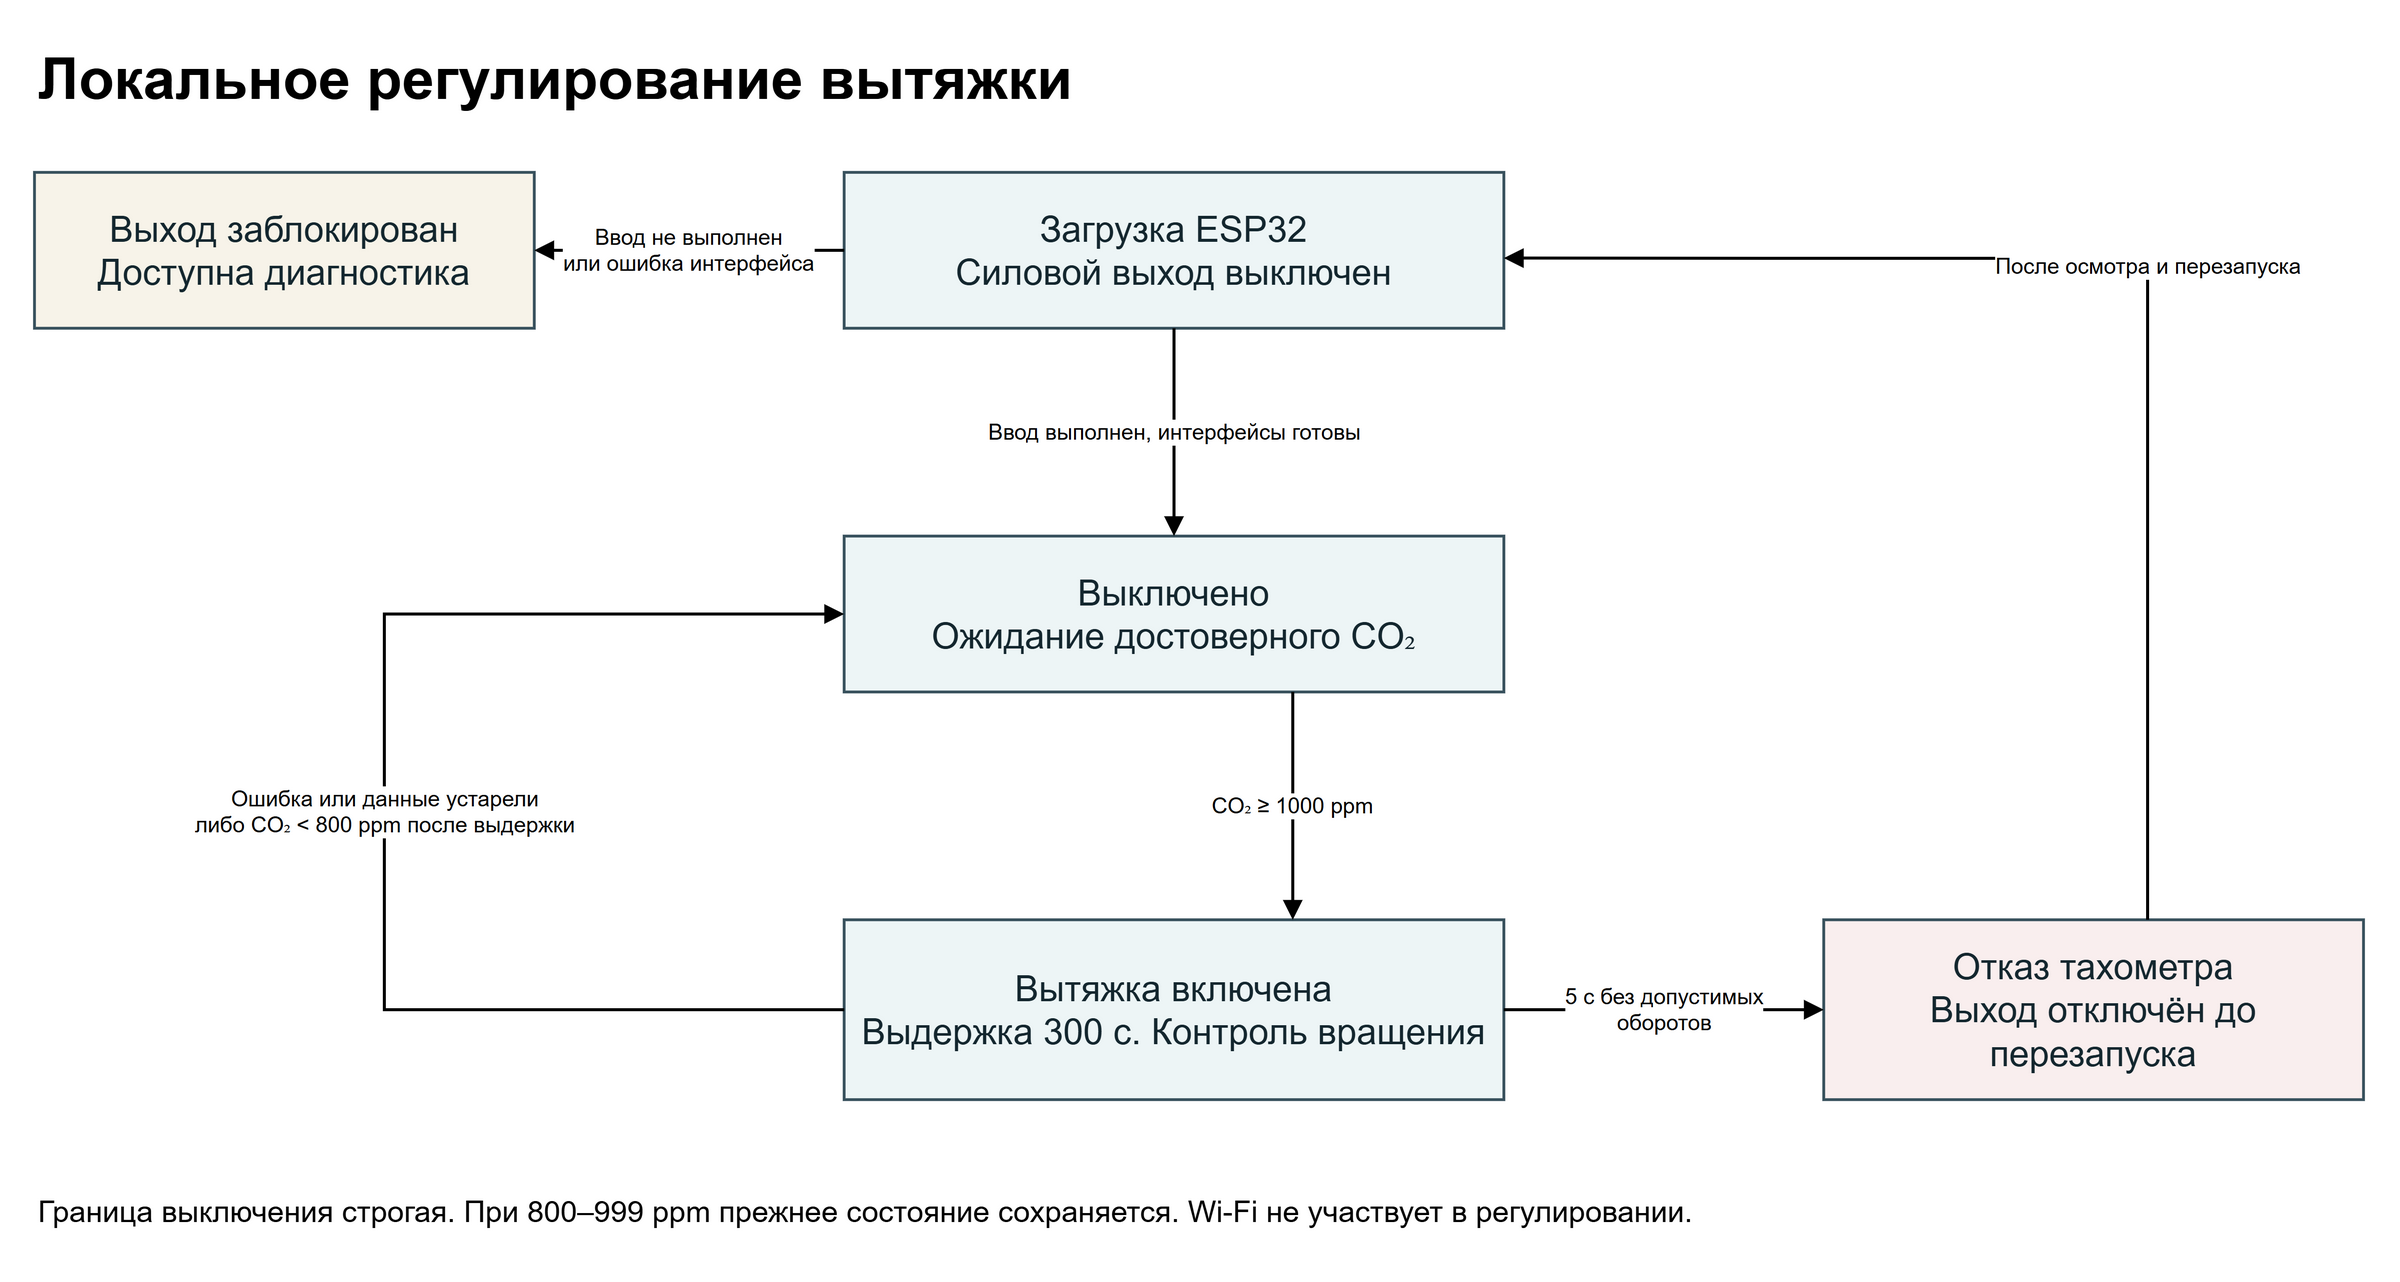

The diagram above was exported from draw.io. Its source (the exported page's mxGraphModel, read from the mxfile embedded in the PNG):
<mxGraphModel dx="1200" dy="660" grid="1" page="1" pageWidth="1230" pageHeight="660">
  <root>
    <mxCell id="0" />
    <mxCell id="1" parent="0" />
    <mxCell id="h" value="Локальное регулирование вытяжки" style="text;html=1;fontSize=29;fontStyle=1;align=left;verticalAlign=middle;strokeColor=none;fillColor=none;" vertex="1" parent="1">
      <mxGeometry x="55" y="26" width="1000" height="45" as="geometry" />
    </mxCell>
    <mxCell id="boot" value="Загрузка ESP32&lt;br&gt;Силовой выход выключен" style="whiteSpace=wrap;html=1;fontSize=18;align=center;verticalAlign=middle;strokeWidth=1.4;strokeColor=#37505c;fillColor=#edf5f6;fontColor=#14272f;" vertex="1" parent="1">
      <mxGeometry x="460" y="96" width="330" height="78" as="geometry" />
    </mxCell>
    <mxCell id="off" value="Выключено&lt;br&gt;Ожидание достоверного CO₂" style="whiteSpace=wrap;html=1;fontSize=18;align=center;verticalAlign=middle;strokeWidth=1.4;strokeColor=#37505c;fillColor=#edf5f6;fontColor=#14272f;" vertex="1" parent="1">
      <mxGeometry x="460" y="278" width="330" height="78" as="geometry" />
    </mxCell>
    <mxCell id="locked" value="Выход заблокирован&lt;br&gt;Доступна диагностика" style="whiteSpace=wrap;html=1;fontSize=18;align=center;verticalAlign=middle;strokeWidth=1.4;strokeColor=#37505c;fillColor=#edf5f6;fontColor=#14272f;fillColor=#f7f3e9;" vertex="1" parent="1">
      <mxGeometry x="55" y="96" width="250" height="78" as="geometry" />
    </mxCell>
    <mxCell id="active" value="Вытяжка включена&lt;br&gt;Выдержка 300 с. Контроль вращения" style="whiteSpace=wrap;html=1;fontSize=18;align=center;verticalAlign=middle;strokeWidth=1.4;strokeColor=#37505c;fillColor=#edf5f6;fontColor=#14272f;" vertex="1" parent="1">
      <mxGeometry x="460" y="470" width="330" height="90" as="geometry" />
    </mxCell>
    <mxCell id="fault" value="Отказ тахометра&lt;br&gt;Выход отключён до перезапуска" style="whiteSpace=wrap;html=1;fontSize=18;align=center;verticalAlign=middle;strokeWidth=1.4;strokeColor=#37505c;fillColor=#edf5f6;fontColor=#14272f;fillColor=#f9eeee;" vertex="1" parent="1">
      <mxGeometry x="950" y="470" width="270" height="90" as="geometry" />
    </mxCell>
    <mxCell id="e1" value="Ввод не выполнен&lt;br&gt;или ошибка интерфейса" edge="1" parent="1" source="boot" target="locked" style="edgeStyle=orthogonalEdgeStyle;rounded=0;html=1;labelBackgroundColor=#ffffff;endArrow=block;endFill=1;strokeWidth=1.5;exitX=0;exitY=0.5;entryX=1;entryY=0.5;">
      <mxGeometry relative="1" as="geometry" />
    </mxCell>
    <mxCell id="e2" value="Ввод выполнен, интерфейсы готовы" edge="1" parent="1" source="boot" target="off" style="edgeStyle=orthogonalEdgeStyle;rounded=0;html=1;labelBackgroundColor=#ffffff;endArrow=block;endFill=1;strokeWidth=1.5;exitX=0.5;exitY=1;entryX=0.5;entryY=0;">
      <mxGeometry relative="1" as="geometry" />
    </mxCell>
    <mxCell id="e3" value="CO₂ ≥ 1000 ppm" edge="1" parent="1" source="off" target="active" style="edgeStyle=orthogonalEdgeStyle;rounded=0;html=1;labelBackgroundColor=#ffffff;endArrow=block;endFill=1;strokeWidth=1.5;exitX=0.68;exitY=1;entryX=0.68;entryY=0;">
      <mxGeometry relative="1" as="geometry" />
    </mxCell>
    <mxCell id="e4" value="Ошибка или данные устарели&lt;br&gt;либо CO₂ &amp;lt; 800 ppm после выдержки" edge="1" parent="1" source="active" target="off" style="edgeStyle=orthogonalEdgeStyle;rounded=0;html=1;labelBackgroundColor=#ffffff;endArrow=block;endFill=1;strokeWidth=1.5;exitX=0;exitY=0.5;entryX=0;entryY=0.5;">
      <mxGeometry relative="1" as="geometry">
        <Array as="points">
          <mxPoint x="230" y="515" />
          <mxPoint x="230" y="317" />
        </Array>
      </mxGeometry>
    </mxCell>
    <mxCell id="e5" value="5 с без допустимых&lt;br&gt;оборотов" edge="1" parent="1" source="active" target="fault" style="edgeStyle=orthogonalEdgeStyle;rounded=0;html=1;labelBackgroundColor=#ffffff;endArrow=block;endFill=1;strokeWidth=1.5;exitX=1;exitY=0.5;entryX=0;entryY=0.5;">
      <mxGeometry relative="1" as="geometry">
        <Array as="points">
          <mxPoint x="870" y="515" />
        </Array>
      </mxGeometry>
    </mxCell>
    <mxCell id="e6" value="После осмотра и перезапуска" edge="1" parent="1" source="fault" target="boot" style="edgeStyle=orthogonalEdgeStyle;rounded=0;html=1;labelBackgroundColor=#ffffff;endArrow=block;endFill=1;strokeWidth=1.5;exitX=0.6;exitY=0;entryX=1;entryY=0.55;">
      <mxGeometry relative="1" as="geometry">
        <Array as="points">
          <mxPoint x="1112" y="139" />
          <mxPoint x="920" y="139" />
        </Array>
      </mxGeometry>
    </mxCell>
    <mxCell id="footer" value="Граница выключения строгая. При 800–999 ppm прежнее состояние сохраняется. Wi-Fi не участвует в регулировании." style="text;html=1;fontSize=15;align=left;verticalAlign=middle;strokeColor=none;fillColor=none;" vertex="1" parent="1">
      <mxGeometry x="55" y="597" width="1040" height="37" as="geometry" />
    </mxCell>
  </root>
</mxGraphModel>